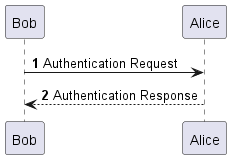

The diagram above was rendered by PlantUML. Its source (embedded in the PNG):
@startuml

autonumber

Bob -> Alice: Authentication Request
Bob <-- Alice: Authentication Response

@enduml